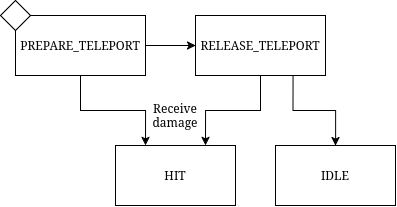

The diagram above was exported from draw.io. Its source (the exported page's mxGraphModel, read from the mxfile embedded in the PNG):
<mxGraphModel dx="3067" dy="2637" grid="1" gridSize="10" guides="1" tooltips="1" connect="1" arrows="1" fold="1" page="1" pageScale="1" pageWidth="850" pageHeight="1100" math="0" shadow="0">
  <root>
    <mxCell id="0" />
    <mxCell id="1" parent="0" />
    <mxCell id="2" edge="1" parent="1" source="4" style="edgeStyle=orthogonalEdgeStyle;rounded=0;orthogonalLoop=1;jettySize=auto;html=1;exitX=0.5;exitY=1;exitDx=0;exitDy=0;entryX=0.75;entryY=0;entryDx=0;entryDy=0;" target="8">
      <mxGeometry relative="1" as="geometry" />
    </mxCell>
    <mxCell id="3" edge="1" parent="1" source="4" style="edgeStyle=orthogonalEdgeStyle;rounded=0;orthogonalLoop=1;jettySize=auto;html=1;exitX=0.75;exitY=1;exitDx=0;exitDy=0;" target="9">
      <mxGeometry relative="1" as="geometry" />
    </mxCell>
    <mxCell id="4" parent="1" style="rounded=0;whiteSpace=wrap;html=1;" value="RELEASE_TELEPORT" vertex="1">
      <mxGeometry height="60" width="130" x="680" y="640" as="geometry" />
    </mxCell>
    <mxCell id="5" edge="1" parent="1" source="7" style="edgeStyle=orthogonalEdgeStyle;rounded=0;orthogonalLoop=1;jettySize=auto;html=1;exitX=1;exitY=0.5;exitDx=0;exitDy=0;entryX=0;entryY=0.5;entryDx=0;entryDy=0;" target="4">
      <mxGeometry relative="1" as="geometry" />
    </mxCell>
    <mxCell id="6" edge="1" parent="1" source="7" style="edgeStyle=orthogonalEdgeStyle;rounded=0;orthogonalLoop=1;jettySize=auto;html=1;exitX=0.5;exitY=1;exitDx=0;exitDy=0;entryX=0.25;entryY=0;entryDx=0;entryDy=0;" target="8">
      <mxGeometry relative="1" as="geometry" />
    </mxCell>
    <mxCell id="7" parent="1" style="rounded=0;whiteSpace=wrap;html=1;" value="PREPARE_TELEPORT" vertex="1">
      <mxGeometry height="60" width="130" x="500" y="640" as="geometry" />
    </mxCell>
    <mxCell id="8" parent="1" style="rounded=0;whiteSpace=wrap;html=1;" value="HIT" vertex="1">
      <mxGeometry height="60" width="120" x="600" y="770" as="geometry" />
    </mxCell>
    <mxCell id="9" parent="1" style="rounded=0;whiteSpace=wrap;html=1;" value="IDLE" vertex="1">
      <mxGeometry height="60" width="120" x="760" y="770" as="geometry" />
    </mxCell>
    <mxCell id="10" parent="1" style="rhombus;whiteSpace=wrap;html=1;" value="" vertex="1">
      <mxGeometry height="30" width="30" x="485" y="625" as="geometry" />
    </mxCell>
    <mxCell id="11" parent="1" style="text;html=1;whiteSpace=wrap;strokeColor=none;fillColor=none;align=center;verticalAlign=middle;rounded=0;" value="Receive damage" vertex="1">
      <mxGeometry height="30" width="60" x="630" y="725" as="geometry" />
    </mxCell>
  </root>
</mxGraphModel>